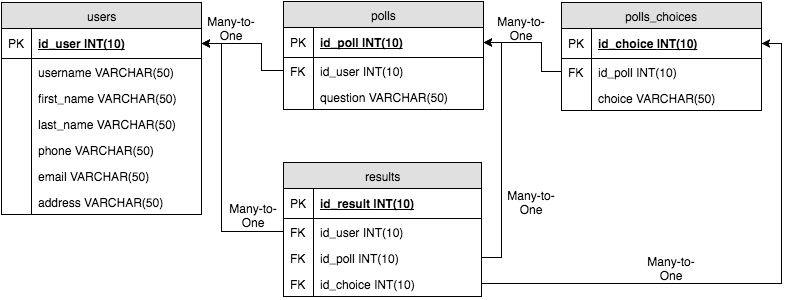

The diagram above was exported from draw.io. Its source (the exported page's mxGraphModel, read from the mxfile embedded in the PNG):
<mxGraphModel dx="415" dy="645" grid="1" gridSize="10" guides="1" tooltips="1" connect="1" arrows="1" fold="1" page="1" pageScale="1" pageWidth="850" pageHeight="1100" background="#ffffff" math="0" shadow="0">
  <root>
    <mxCell id="0" />
    <mxCell id="1" parent="0" />
    <mxCell id="48328af2c49425f3-1" value="users" style="swimlane;html=1;fontStyle=0;childLayout=stackLayout;horizontal=1;startSize=26;fillColor=#e0e0e0;horizontalStack=0;resizeParent=1;resizeLast=0;collapsible=1;marginBottom=0;swimlaneFillColor=#ffffff;align=center;shadow=0;strokeColor=#000000;strokeWidth=1;" vertex="1" parent="1">
      <mxGeometry x="40" y="40" width="200" height="212" as="geometry" />
    </mxCell>
    <mxCell id="48328af2c49425f3-2" value="id_user INT(10)" style="shape=partialRectangle;top=0;left=0;right=0;bottom=1;html=1;align=left;verticalAlign=middle;fillColor=none;spacingLeft=34;spacingRight=4;whiteSpace=wrap;overflow=hidden;rotatable=0;points=[[0,0.5],[1,0.5]];portConstraint=eastwest;dropTarget=0;fontStyle=5;" vertex="1" parent="48328af2c49425f3-1">
      <mxGeometry y="26" width="200" height="30" as="geometry" />
    </mxCell>
    <mxCell id="48328af2c49425f3-3" value="PK" style="shape=partialRectangle;top=0;left=0;bottom=0;html=1;fillColor=none;align=left;verticalAlign=middle;spacingLeft=4;spacingRight=4;whiteSpace=wrap;overflow=hidden;rotatable=0;points=[];portConstraint=eastwest;part=1;" vertex="1" connectable="0" parent="48328af2c49425f3-2">
      <mxGeometry width="30" height="30" as="geometry" />
    </mxCell>
    <mxCell id="48328af2c49425f3-4" value="username VARCHAR(50)" style="shape=partialRectangle;top=0;left=0;right=0;bottom=0;html=1;align=left;verticalAlign=top;fillColor=none;spacingLeft=34;spacingRight=4;whiteSpace=wrap;overflow=hidden;rotatable=0;points=[[0,0.5],[1,0.5]];portConstraint=eastwest;dropTarget=0;" vertex="1" parent="48328af2c49425f3-1">
      <mxGeometry y="56" width="200" height="26" as="geometry" />
    </mxCell>
    <mxCell id="48328af2c49425f3-5" value="" style="shape=partialRectangle;top=0;left=0;bottom=0;html=1;fillColor=none;align=left;verticalAlign=top;spacingLeft=4;spacingRight=4;whiteSpace=wrap;overflow=hidden;rotatable=0;points=[];portConstraint=eastwest;part=1;" vertex="1" connectable="0" parent="48328af2c49425f3-4">
      <mxGeometry width="30" height="26" as="geometry" />
    </mxCell>
    <mxCell id="48328af2c49425f3-6" value="first_name&amp;nbsp;&lt;span&gt;VARCHAR(50)&lt;/span&gt;" style="shape=partialRectangle;top=0;left=0;right=0;bottom=0;html=1;align=left;verticalAlign=top;fillColor=none;spacingLeft=34;spacingRight=4;whiteSpace=wrap;overflow=hidden;rotatable=0;points=[[0,0.5],[1,0.5]];portConstraint=eastwest;dropTarget=0;" vertex="1" parent="48328af2c49425f3-1">
      <mxGeometry y="82" width="200" height="26" as="geometry" />
    </mxCell>
    <mxCell id="48328af2c49425f3-7" value="" style="shape=partialRectangle;top=0;left=0;bottom=0;html=1;fillColor=none;align=left;verticalAlign=top;spacingLeft=4;spacingRight=4;whiteSpace=wrap;overflow=hidden;rotatable=0;points=[];portConstraint=eastwest;part=1;" vertex="1" connectable="0" parent="48328af2c49425f3-6">
      <mxGeometry width="30" height="26" as="geometry" />
    </mxCell>
    <mxCell id="48328af2c49425f3-8" value="last_name&amp;nbsp;&lt;span&gt;VARCHAR(50)&lt;/span&gt;" style="shape=partialRectangle;top=0;left=0;right=0;bottom=0;html=1;align=left;verticalAlign=top;fillColor=none;spacingLeft=34;spacingRight=4;whiteSpace=wrap;overflow=hidden;rotatable=0;points=[[0,0.5],[1,0.5]];portConstraint=eastwest;dropTarget=0;" vertex="1" parent="48328af2c49425f3-1">
      <mxGeometry y="108" width="200" height="26" as="geometry" />
    </mxCell>
    <mxCell id="48328af2c49425f3-9" value="" style="shape=partialRectangle;top=0;left=0;bottom=0;html=1;fillColor=none;align=left;verticalAlign=top;spacingLeft=4;spacingRight=4;whiteSpace=wrap;overflow=hidden;rotatable=0;points=[];portConstraint=eastwest;part=1;" vertex="1" connectable="0" parent="48328af2c49425f3-8">
      <mxGeometry width="30" height="26" as="geometry" />
    </mxCell>
    <mxCell id="48328af2c49425f3-12" value="phone&amp;nbsp;&lt;span&gt;VARCHAR(50)&lt;/span&gt;" style="shape=partialRectangle;top=0;left=0;right=0;bottom=0;html=1;align=left;verticalAlign=top;fillColor=none;spacingLeft=34;spacingRight=4;whiteSpace=wrap;overflow=hidden;rotatable=0;points=[[0,0.5],[1,0.5]];portConstraint=eastwest;dropTarget=0;" vertex="1" parent="48328af2c49425f3-1">
      <mxGeometry y="134" width="200" height="26" as="geometry" />
    </mxCell>
    <mxCell id="48328af2c49425f3-13" value="" style="shape=partialRectangle;top=0;left=0;bottom=0;html=1;fillColor=none;align=left;verticalAlign=top;spacingLeft=4;spacingRight=4;whiteSpace=wrap;overflow=hidden;rotatable=0;points=[];portConstraint=eastwest;part=1;" vertex="1" connectable="0" parent="48328af2c49425f3-12">
      <mxGeometry width="30" height="26" as="geometry" />
    </mxCell>
    <mxCell id="48328af2c49425f3-14" value="email&amp;nbsp;&lt;span&gt;VARCHAR(50)&lt;/span&gt;" style="shape=partialRectangle;top=0;left=0;right=0;bottom=0;html=1;align=left;verticalAlign=top;fillColor=none;spacingLeft=34;spacingRight=4;whiteSpace=wrap;overflow=hidden;rotatable=0;points=[[0,0.5],[1,0.5]];portConstraint=eastwest;dropTarget=0;" vertex="1" parent="48328af2c49425f3-1">
      <mxGeometry y="160" width="200" height="26" as="geometry" />
    </mxCell>
    <mxCell id="48328af2c49425f3-15" value="" style="shape=partialRectangle;top=0;left=0;bottom=0;html=1;fillColor=none;align=left;verticalAlign=top;spacingLeft=4;spacingRight=4;whiteSpace=wrap;overflow=hidden;rotatable=0;points=[];portConstraint=eastwest;part=1;" vertex="1" connectable="0" parent="48328af2c49425f3-14">
      <mxGeometry width="30" height="26" as="geometry" />
    </mxCell>
    <mxCell id="48328af2c49425f3-16" value="address&amp;nbsp;&lt;span&gt;VARCHAR(50)&lt;/span&gt;" style="shape=partialRectangle;top=0;left=0;right=0;bottom=0;html=1;align=left;verticalAlign=top;fillColor=none;spacingLeft=34;spacingRight=4;whiteSpace=wrap;overflow=hidden;rotatable=0;points=[[0,0.5],[1,0.5]];portConstraint=eastwest;dropTarget=0;" vertex="1" parent="48328af2c49425f3-1">
      <mxGeometry y="186" width="200" height="26" as="geometry" />
    </mxCell>
    <mxCell id="48328af2c49425f3-17" value="" style="shape=partialRectangle;top=0;left=0;bottom=0;html=1;fillColor=none;align=left;verticalAlign=top;spacingLeft=4;spacingRight=4;whiteSpace=wrap;overflow=hidden;rotatable=0;points=[];portConstraint=eastwest;part=1;" vertex="1" connectable="0" parent="48328af2c49425f3-16">
      <mxGeometry width="30" height="26" as="geometry" />
    </mxCell>
    <mxCell id="48328af2c49425f3-24" value="polls" style="swimlane;html=1;fontStyle=0;childLayout=stackLayout;horizontal=1;startSize=26;fillColor=#e0e0e0;horizontalStack=0;resizeParent=1;resizeLast=0;collapsible=1;marginBottom=0;swimlaneFillColor=#ffffff;align=center;shadow=0;strokeColor=#000000;strokeWidth=1;" vertex="1" parent="1">
      <mxGeometry x="322" y="39" width="200" height="108" as="geometry" />
    </mxCell>
    <mxCell id="48328af2c49425f3-25" value="id_poll&amp;nbsp;&lt;span&gt;INT(10)&lt;/span&gt;" style="shape=partialRectangle;top=0;left=0;right=0;bottom=1;html=1;align=left;verticalAlign=middle;fillColor=none;spacingLeft=34;spacingRight=4;whiteSpace=wrap;overflow=hidden;rotatable=0;points=[[0,0.5],[1,0.5]];portConstraint=eastwest;dropTarget=0;fontStyle=5;" vertex="1" parent="48328af2c49425f3-24">
      <mxGeometry y="26" width="200" height="30" as="geometry" />
    </mxCell>
    <mxCell id="48328af2c49425f3-26" value="PK" style="shape=partialRectangle;top=0;left=0;bottom=0;html=1;fillColor=none;align=left;verticalAlign=middle;spacingLeft=4;spacingRight=4;whiteSpace=wrap;overflow=hidden;rotatable=0;points=[];portConstraint=eastwest;part=1;" vertex="1" connectable="0" parent="48328af2c49425f3-25">
      <mxGeometry width="30" height="30" as="geometry" />
    </mxCell>
    <mxCell id="48328af2c49425f3-27" value="id_user INT(10)" style="shape=partialRectangle;top=0;left=0;right=0;bottom=0;html=1;align=left;verticalAlign=top;fillColor=none;spacingLeft=34;spacingRight=4;whiteSpace=wrap;overflow=hidden;rotatable=0;points=[[0,0.5],[1,0.5]];portConstraint=eastwest;dropTarget=0;" vertex="1" parent="48328af2c49425f3-24">
      <mxGeometry y="56" width="200" height="26" as="geometry" />
    </mxCell>
    <mxCell id="48328af2c49425f3-28" value="FK" style="shape=partialRectangle;top=0;left=0;bottom=0;html=1;fillColor=none;align=left;verticalAlign=top;spacingLeft=4;spacingRight=4;whiteSpace=wrap;overflow=hidden;rotatable=0;points=[];portConstraint=eastwest;part=1;" vertex="1" connectable="0" parent="48328af2c49425f3-27">
      <mxGeometry width="30" height="26" as="geometry" />
    </mxCell>
    <mxCell id="48328af2c49425f3-29" value="question&amp;nbsp;&lt;span&gt;VARCHAR(50)&lt;/span&gt;" style="shape=partialRectangle;top=0;left=0;right=0;bottom=0;html=1;align=left;verticalAlign=top;fillColor=none;spacingLeft=34;spacingRight=4;whiteSpace=wrap;overflow=hidden;rotatable=0;points=[[0,0.5],[1,0.5]];portConstraint=eastwest;dropTarget=0;" vertex="1" parent="48328af2c49425f3-24">
      <mxGeometry y="82" width="200" height="26" as="geometry" />
    </mxCell>
    <mxCell id="48328af2c49425f3-30" value="" style="shape=partialRectangle;top=0;left=0;bottom=0;html=1;fillColor=none;align=left;verticalAlign=top;spacingLeft=4;spacingRight=4;whiteSpace=wrap;overflow=hidden;rotatable=0;points=[];portConstraint=eastwest;part=1;" vertex="1" connectable="0" parent="48328af2c49425f3-29">
      <mxGeometry width="30" height="26" as="geometry" />
    </mxCell>
    <mxCell id="48328af2c49425f3-41" style="edgeStyle=orthogonalEdgeStyle;rounded=0;html=1;exitX=0;exitY=0.5;entryX=1;entryY=0.5;jettySize=auto;orthogonalLoop=1;" edge="1" parent="1" source="48328af2c49425f3-27" target="48328af2c49425f3-2">
      <mxGeometry relative="1" as="geometry">
        <Array as="points">
          <mxPoint x="300" y="108" />
          <mxPoint x="300" y="81" />
        </Array>
      </mxGeometry>
    </mxCell>
    <mxCell id="48328af2c49425f3-42" value="polls_choices" style="swimlane;html=1;fontStyle=0;childLayout=stackLayout;horizontal=1;startSize=26;fillColor=#e0e0e0;horizontalStack=0;resizeParent=1;resizeLast=0;collapsible=1;marginBottom=0;swimlaneFillColor=#ffffff;align=center;shadow=0;strokeColor=#000000;strokeWidth=1;" vertex="1" parent="1">
      <mxGeometry x="600" y="40" width="200" height="108" as="geometry" />
    </mxCell>
    <mxCell id="48328af2c49425f3-43" value="id_choice&amp;nbsp;&lt;span&gt;INT(10)&lt;/span&gt;" style="shape=partialRectangle;top=0;left=0;right=0;bottom=1;html=1;align=left;verticalAlign=middle;fillColor=none;spacingLeft=34;spacingRight=4;whiteSpace=wrap;overflow=hidden;rotatable=0;points=[[0,0.5],[1,0.5]];portConstraint=eastwest;dropTarget=0;fontStyle=5;" vertex="1" parent="48328af2c49425f3-42">
      <mxGeometry y="26" width="200" height="30" as="geometry" />
    </mxCell>
    <mxCell id="48328af2c49425f3-44" value="PK" style="shape=partialRectangle;top=0;left=0;bottom=0;html=1;fillColor=none;align=left;verticalAlign=middle;spacingLeft=4;spacingRight=4;whiteSpace=wrap;overflow=hidden;rotatable=0;points=[];portConstraint=eastwest;part=1;" vertex="1" connectable="0" parent="48328af2c49425f3-43">
      <mxGeometry width="30" height="30" as="geometry" />
    </mxCell>
    <mxCell id="48328af2c49425f3-45" value="id_poll&amp;nbsp;&lt;span&gt;INT(10)&lt;/span&gt;" style="shape=partialRectangle;top=0;left=0;right=0;bottom=0;html=1;align=left;verticalAlign=top;fillColor=none;spacingLeft=34;spacingRight=4;whiteSpace=wrap;overflow=hidden;rotatable=0;points=[[0,0.5],[1,0.5]];portConstraint=eastwest;dropTarget=0;" vertex="1" parent="48328af2c49425f3-42">
      <mxGeometry y="56" width="200" height="26" as="geometry" />
    </mxCell>
    <mxCell id="48328af2c49425f3-46" value="FK" style="shape=partialRectangle;top=0;left=0;bottom=0;html=1;fillColor=none;align=left;verticalAlign=top;spacingLeft=4;spacingRight=4;whiteSpace=wrap;overflow=hidden;rotatable=0;points=[];portConstraint=eastwest;part=1;" vertex="1" connectable="0" parent="48328af2c49425f3-45">
      <mxGeometry width="30" height="26" as="geometry" />
    </mxCell>
    <mxCell id="48328af2c49425f3-47" value="choice&amp;nbsp;&lt;span&gt;VARCHAR(50)&lt;/span&gt;" style="shape=partialRectangle;top=0;left=0;right=0;bottom=0;html=1;align=left;verticalAlign=top;fillColor=none;spacingLeft=34;spacingRight=4;whiteSpace=wrap;overflow=hidden;rotatable=0;points=[[0,0.5],[1,0.5]];portConstraint=eastwest;dropTarget=0;" vertex="1" parent="48328af2c49425f3-42">
      <mxGeometry y="82" width="200" height="26" as="geometry" />
    </mxCell>
    <mxCell id="48328af2c49425f3-48" value="" style="shape=partialRectangle;top=0;left=0;bottom=0;html=1;fillColor=none;align=left;verticalAlign=top;spacingLeft=4;spacingRight=4;whiteSpace=wrap;overflow=hidden;rotatable=0;points=[];portConstraint=eastwest;part=1;" vertex="1" connectable="0" parent="48328af2c49425f3-47">
      <mxGeometry width="30" height="26" as="geometry" />
    </mxCell>
    <mxCell id="48328af2c49425f3-49" style="edgeStyle=orthogonalEdgeStyle;rounded=0;html=1;exitX=0;exitY=0.5;jettySize=auto;orthogonalLoop=1;" edge="1" parent="1" source="48328af2c49425f3-45" target="48328af2c49425f3-25">
      <mxGeometry relative="1" as="geometry">
        <Array as="points">
          <mxPoint x="580" y="109" />
          <mxPoint x="580" y="80" />
        </Array>
      </mxGeometry>
    </mxCell>
    <mxCell id="48328af2c49425f3-51" value="results" style="swimlane;html=1;fontStyle=0;childLayout=stackLayout;horizontal=1;startSize=26;fillColor=#e0e0e0;horizontalStack=0;resizeParent=1;resizeLast=0;collapsible=1;marginBottom=0;swimlaneFillColor=#ffffff;align=center;shadow=0;strokeColor=#000000;strokeWidth=1;" vertex="1" parent="1">
      <mxGeometry x="322" y="200" width="198" height="134" as="geometry" />
    </mxCell>
    <mxCell id="48328af2c49425f3-52" value="id_result INT(10)" style="shape=partialRectangle;top=0;left=0;right=0;bottom=1;html=1;align=left;verticalAlign=middle;fillColor=none;spacingLeft=34;spacingRight=4;whiteSpace=wrap;overflow=hidden;rotatable=0;points=[[0,0.5],[1,0.5]];portConstraint=eastwest;dropTarget=0;fontStyle=5;" vertex="1" parent="48328af2c49425f3-51">
      <mxGeometry y="26" width="198" height="30" as="geometry" />
    </mxCell>
    <mxCell id="48328af2c49425f3-53" value="PK" style="shape=partialRectangle;top=0;left=0;bottom=0;html=1;fillColor=none;align=left;verticalAlign=middle;spacingLeft=4;spacingRight=4;whiteSpace=wrap;overflow=hidden;rotatable=0;points=[];portConstraint=eastwest;part=1;" vertex="1" connectable="0" parent="48328af2c49425f3-52">
      <mxGeometry width="30" height="30" as="geometry" />
    </mxCell>
    <mxCell id="48328af2c49425f3-54" value="id_user&amp;nbsp;&lt;span&gt;INT(10)&lt;/span&gt;" style="shape=partialRectangle;top=0;left=0;right=0;bottom=0;html=1;align=left;verticalAlign=top;fillColor=none;spacingLeft=34;spacingRight=4;whiteSpace=wrap;overflow=hidden;rotatable=0;points=[[0,0.5],[1,0.5]];portConstraint=eastwest;dropTarget=0;" vertex="1" parent="48328af2c49425f3-51">
      <mxGeometry y="56" width="198" height="26" as="geometry" />
    </mxCell>
    <mxCell id="48328af2c49425f3-55" value="FK" style="shape=partialRectangle;top=0;left=0;bottom=0;html=1;fillColor=none;align=left;verticalAlign=top;spacingLeft=4;spacingRight=4;whiteSpace=wrap;overflow=hidden;rotatable=0;points=[];portConstraint=eastwest;part=1;" vertex="1" connectable="0" parent="48328af2c49425f3-54">
      <mxGeometry width="30" height="26" as="geometry" />
    </mxCell>
    <mxCell id="48328af2c49425f3-56" value="id_poll&amp;nbsp;&lt;span&gt;INT(10)&lt;/span&gt;" style="shape=partialRectangle;top=0;left=0;right=0;bottom=0;html=1;align=left;verticalAlign=top;fillColor=none;spacingLeft=34;spacingRight=4;whiteSpace=wrap;overflow=hidden;rotatable=0;points=[[0,0.5],[1,0.5]];portConstraint=eastwest;dropTarget=0;" vertex="1" parent="48328af2c49425f3-51">
      <mxGeometry y="82" width="198" height="26" as="geometry" />
    </mxCell>
    <mxCell id="48328af2c49425f3-57" value="FK" style="shape=partialRectangle;top=0;left=0;bottom=0;html=1;fillColor=none;align=left;verticalAlign=top;spacingLeft=4;spacingRight=4;whiteSpace=wrap;overflow=hidden;rotatable=0;points=[];portConstraint=eastwest;part=1;" vertex="1" connectable="0" parent="48328af2c49425f3-56">
      <mxGeometry width="30" height="26" as="geometry" />
    </mxCell>
    <mxCell id="48328af2c49425f3-58" value="id_choice&amp;nbsp;&lt;span&gt;INT(10)&lt;/span&gt;" style="shape=partialRectangle;top=0;left=0;right=0;bottom=0;html=1;align=left;verticalAlign=top;fillColor=none;spacingLeft=34;spacingRight=4;whiteSpace=wrap;overflow=hidden;rotatable=0;points=[[0,0.5],[1,0.5]];portConstraint=eastwest;dropTarget=0;" vertex="1" parent="48328af2c49425f3-51">
      <mxGeometry y="108" width="198" height="26" as="geometry" />
    </mxCell>
    <mxCell id="48328af2c49425f3-59" value="FK" style="shape=partialRectangle;top=0;left=0;bottom=0;html=1;fillColor=none;align=left;verticalAlign=top;spacingLeft=4;spacingRight=4;whiteSpace=wrap;overflow=hidden;rotatable=0;points=[];portConstraint=eastwest;part=1;" vertex="1" connectable="0" parent="48328af2c49425f3-58">
      <mxGeometry width="30" height="26" as="geometry" />
    </mxCell>
    <mxCell id="48328af2c49425f3-62" style="edgeStyle=orthogonalEdgeStyle;rounded=0;html=1;exitX=0;exitY=0.5;entryX=1;entryY=0.5;jettySize=auto;orthogonalLoop=1;" edge="1" parent="1" source="48328af2c49425f3-54" target="48328af2c49425f3-2">
      <mxGeometry relative="1" as="geometry">
        <Array as="points">
          <mxPoint x="260" y="269" />
          <mxPoint x="260" y="81" />
        </Array>
      </mxGeometry>
    </mxCell>
    <mxCell id="48328af2c49425f3-63" style="edgeStyle=orthogonalEdgeStyle;rounded=0;html=1;exitX=1;exitY=0.5;entryX=1;entryY=0.5;jettySize=auto;orthogonalLoop=1;" edge="1" parent="1" source="48328af2c49425f3-56" target="48328af2c49425f3-25">
      <mxGeometry relative="1" as="geometry">
        <Array as="points">
          <mxPoint x="540" y="295" />
          <mxPoint x="540" y="80" />
        </Array>
      </mxGeometry>
    </mxCell>
    <mxCell id="48328af2c49425f3-64" style="edgeStyle=orthogonalEdgeStyle;rounded=0;html=1;exitX=1;exitY=0.5;entryX=1;entryY=0.5;jettySize=auto;orthogonalLoop=1;" edge="1" parent="1" source="48328af2c49425f3-58" target="48328af2c49425f3-43">
      <mxGeometry relative="1" as="geometry" />
    </mxCell>
    <mxCell id="48328af2c49425f3-65" value="Many-to-One" style="text;html=1;strokeColor=none;fillColor=none;align=center;verticalAlign=middle;whiteSpace=wrap;shadow=0;" vertex="1" parent="1">
      <mxGeometry x="262" y="242" width="60" height="20" as="geometry" />
    </mxCell>
    <mxCell id="48328af2c49425f3-66" value="Many-to-One" style="text;html=1;strokeColor=none;fillColor=none;align=center;verticalAlign=middle;whiteSpace=wrap;shadow=0;" vertex="1" parent="1">
      <mxGeometry x="240" y="55" width="60" height="20" as="geometry" />
    </mxCell>
    <mxCell id="48328af2c49425f3-67" value="Many-to-One" style="text;html=1;strokeColor=none;fillColor=none;align=center;verticalAlign=middle;whiteSpace=wrap;shadow=0;" vertex="1" parent="1">
      <mxGeometry x="540" y="229" width="60" height="20" as="geometry" />
    </mxCell>
    <mxCell id="48328af2c49425f3-68" value="Many-to-One" style="text;html=1;strokeColor=none;fillColor=none;align=center;verticalAlign=middle;whiteSpace=wrap;shadow=0;" vertex="1" parent="1">
      <mxGeometry x="530" y="55" width="60" height="20" as="geometry" />
    </mxCell>
    <mxCell id="48328af2c49425f3-69" value="Many-to-One" style="text;html=1;strokeColor=none;fillColor=none;align=center;verticalAlign=middle;whiteSpace=wrap;shadow=0;" vertex="1" parent="1">
      <mxGeometry x="680" y="295" width="60" height="20" as="geometry" />
    </mxCell>
  </root>
</mxGraphModel>